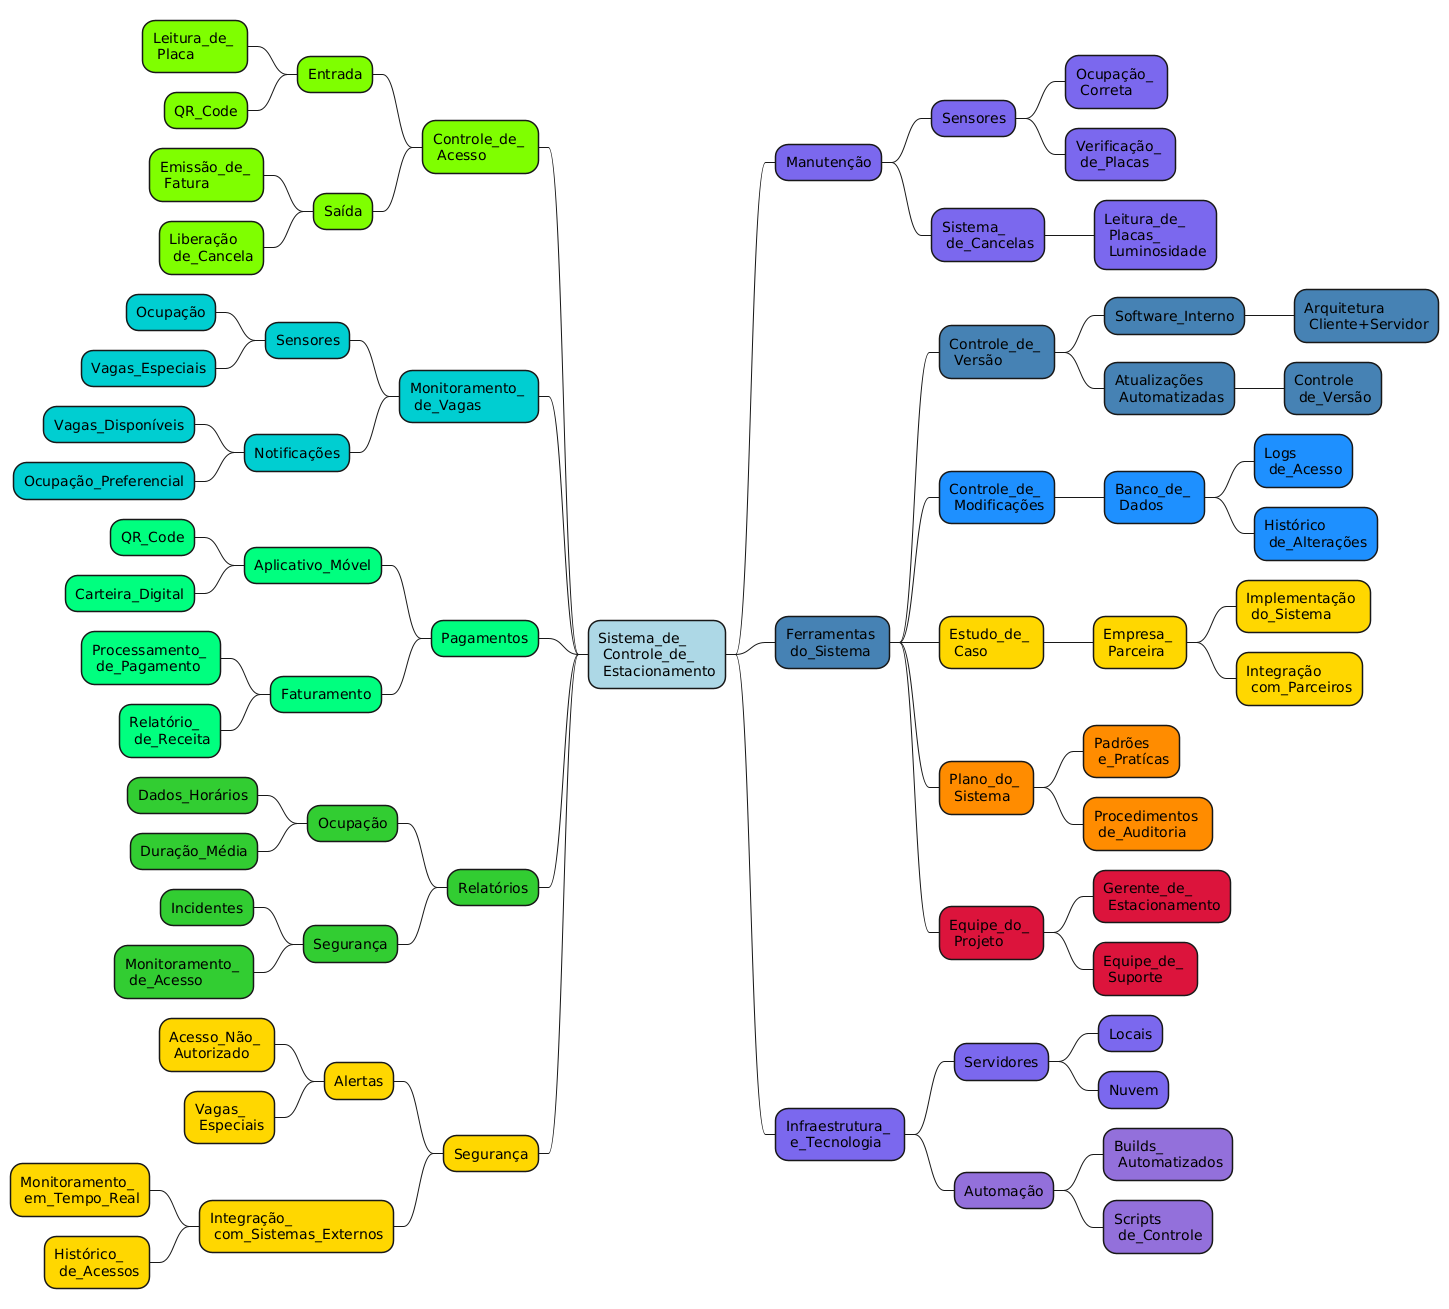

The diagram above was rendered by PlantUML. Its source (embedded in the PNG):
@startmindmap
+[#ADD8E6] Sistema_de_ \n Controle_de_ \n Estacionamento
--[#7FFF00] Controle_de_ \n Acesso
---[#7FFF00] Entrada
----[#7FFF00] Leitura_de_ \n Placa
----[#7FFF00] QR_Code
---[#7FFF00] Saída
----[#7FFF00] Emissão_de_ \n Fatura
----[#7FFF00] Liberação \n de_Cancela
--[#00CED1] Monitoramento_ \n de_Vagas
---[#00CED1] Sensores
----[#00CED1] Ocupação
----[#00CED1] Vagas_Especiais
---[#00CED1] Notificações
----[#00CED1] Vagas_Disponíveis
----[#00CED1] Ocupação_Preferencial
--[#00FF7F] Pagamentos
---[#00FF7F] Aplicativo_Móvel
----[#00FF7F] QR_Code
----[#00FF7F] Carteira_Digital
---[#00FF7F] Faturamento
----[#00FF7F] Processamento_ \n de_Pagamento
----[#00FF7F] Relatório_ \n de_Receita
--[#32CD32] Relatórios
---[#32CD32] Ocupação
----[#32CD32] Dados_Horários
----[#32CD32] Duração_Média
---[#32CD32] Segurança
----[#32CD32] Incidentes
----[#32CD32] Monitoramento_ \n de_Acesso
--[#FFD700] Segurança
---[#FFD700] Alertas
----[#FFD700] Acesso_Não_ \n Autorizado
----[#FFD700] Vagas_ \n Especiais
---[#FFD700] Integração_ \n com_Sistemas_Externos
----[#FFD700] Monitoramento_ \n em_Tempo_Real
----[#FFD700] Histórico_ \n de_Acessos
++[#7B68EE] Manutenção
+++[#7B68EE] Sensores
++++[#7B68EE] Ocupação_ \n Correta
++++[#7B68EE] Verificação_ \n de_Placas
+++[#7B68EE] Sistema_ \n de_Cancelas
++++[#7B68EE] Leitura_de_ \n Placas_ \n Luminosidade
++[#4682B4] Ferramentas \n do_Sistema
+++[#4682B4] Controle_de_ \n Versão
++++[#4682B4] Software_Interno
+++++[#4682B4] Arquitetura \n Cliente+Servidor
++++[#4682B4] Atualizações \n Automatizadas
+++++[#4682B4] Controle \n de_Versão
+++[#1E90FF] Controle_de_ \n Modificações
++++[#1E90FF] Banco_de_ \n Dados
+++++[#1E90FF] Logs \n de_Acesso
+++++[#1E90FF] Histórico \n de_Alterações
+++[#FFD700] Estudo_de_ \n Caso
++++[#FFD700] Empresa_ \n Parceira
+++++[#FFD700] Implementação \n do_Sistema
+++++[#FFD700] Integração \n com_Parceiros
+++[#FF8C00] Plano_do_ \n Sistema
++++[#FF8C00] Padrões \n e_Pratícas
++++[#FF8C00] Procedimentos \n de_Auditoria
+++[#DC143C] Equipe_do_ \n Projeto
++++[#DC143C] Gerente_de_ \n Estacionamento
++++[#DC143C] Equipe_de_ \n Suporte
++[#7B68EE] Infraestrutura_ \n e_Tecnologia
+++[#7B68EE] Servidores
++++[#7B68EE] Locais
++++[#7B68EE] Nuvem
+++[#9370DB] Automação
++++[#9370DB] Builds_ \n Automatizados
++++[#9370DB] Scripts \n de_Controle
@endmindmap